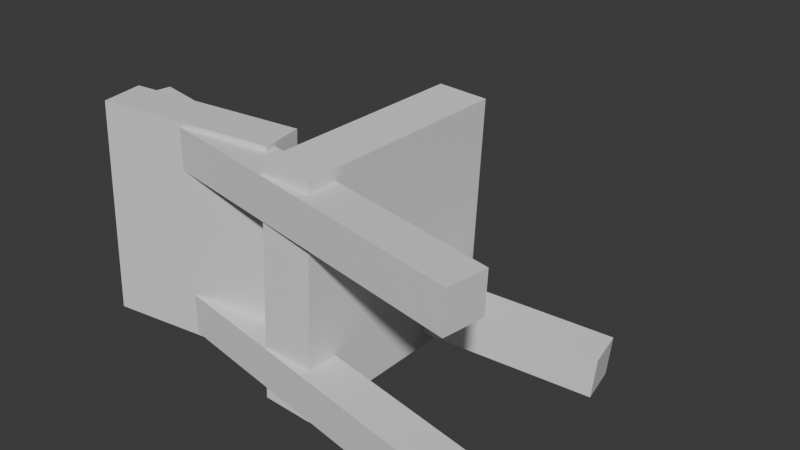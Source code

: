 # Source: BrokenChair.blend  (saved by Blender 4.3.32; exported with 4.5.12 LTS)
import bpy
from mathutils import Matrix  # noqa: F401  (used for matrix-valued properties, if any)

bpy.ops.wm.read_factory_settings(use_empty=True)
scene = bpy.context.scene
scene.name = 'Scene'

# ---- collections
col_collection = bpy.data.collections.new('Collection'); scene.collection.children.link(col_collection)

# ---- materials (node trees are filled in below, after node groups)
mat_material = bpy.data.materials.new('Material')
mat_material.alpha_threshold = 0.0
mat_material.roughness = 0.5
mat_material.line_color = (0.0, 0.0, 0.0, 1.0)
mat_material_001 = bpy.data.materials.new('Material.001')
mat_material_001.alpha_threshold = 0.0
mat_material_001.roughness = 0.5
mat_material_001.line_color = (0.0, 0.0, 0.0, 1.0)
mat_material_002 = bpy.data.materials.new('Material.002')
mat_material_002.alpha_threshold = 0.0
mat_material_002.roughness = 0.5
mat_material_002.line_color = (0.0, 0.0, 0.0, 1.0)
mat_material_003 = bpy.data.materials.new('Material.003')
mat_material_003.alpha_threshold = 0.0
mat_material_003.roughness = 0.5
mat_material_003.line_color = (0.0, 0.0, 0.0, 1.0)
mat_material_004 = bpy.data.materials.new('Material.004')
mat_material_004.alpha_threshold = 0.0
mat_material_004.roughness = 0.5
mat_material_004.line_color = (0.0, 0.0, 0.0, 1.0)

# ---- material node trees
mat_material.use_nodes = True; mat_material.node_tree.nodes.clear()
_N = mat_material.node_tree.nodes; _L = mat_material.node_tree.links
n0 = _N.new('ShaderNodeOutputMaterial'); n0.name = 'Material Output'; n0.location = (300, 300)
n1 = _N.new('ShaderNodeBsdfPrincipled'); n1.name = 'Principled BSDF'; n1.location = (10, 300)
n1.inputs[3].default_value = 1.45
_L.new(n1.outputs[0], n0.inputs[0])
n0.is_active_output = True
mat_material_001.use_nodes = True; mat_material_001.node_tree.nodes.clear()
_N = mat_material_001.node_tree.nodes; _L = mat_material_001.node_tree.links
n0 = _N.new('ShaderNodeOutputMaterial'); n0.name = 'Material Output'; n0.location = (300, 300)
n1 = _N.new('ShaderNodeBsdfPrincipled'); n1.name = 'Principled BSDF'; n1.location = (10, 300)
n1.inputs[3].default_value = 1.45
_L.new(n1.outputs[0], n0.inputs[0])
n0.is_active_output = True
mat_material_002.use_nodes = True; mat_material_002.node_tree.nodes.clear()
_N = mat_material_002.node_tree.nodes; _L = mat_material_002.node_tree.links
n0 = _N.new('ShaderNodeOutputMaterial'); n0.name = 'Material Output'; n0.location = (300, 300)
n1 = _N.new('ShaderNodeBsdfPrincipled'); n1.name = 'Principled BSDF'; n1.location = (10, 300)
n1.inputs[3].default_value = 1.45
_L.new(n1.outputs[0], n0.inputs[0])
n0.is_active_output = True
mat_material_003.use_nodes = True; mat_material_003.node_tree.nodes.clear()
_N = mat_material_003.node_tree.nodes; _L = mat_material_003.node_tree.links
n0 = _N.new('ShaderNodeOutputMaterial'); n0.name = 'Material Output'; n0.location = (300, 300)
n1 = _N.new('ShaderNodeBsdfPrincipled'); n1.name = 'Principled BSDF'; n1.location = (10, 300)
n1.inputs[3].default_value = 1.45
_L.new(n1.outputs[0], n0.inputs[0])
n0.is_active_output = True
mat_material_004.use_nodes = True; mat_material_004.node_tree.nodes.clear()
_N = mat_material_004.node_tree.nodes; _L = mat_material_004.node_tree.links
n0 = _N.new('ShaderNodeOutputMaterial'); n0.name = 'Material Output'; n0.location = (300, 300)
n1 = _N.new('ShaderNodeBsdfPrincipled'); n1.name = 'Principled BSDF'; n1.location = (10, 300)
n1.inputs[3].default_value = 1.45
_L.new(n1.outputs[0], n0.inputs[0])
n0.is_active_output = True

# ---- world
world_world = bpy.data.worlds.new('World'); scene.world = world_world
world_world.use_nodes = True; world_world.node_tree.nodes.clear()
_N = world_world.node_tree.nodes; _L = world_world.node_tree.links
n0 = _N.new('ShaderNodeOutputWorld'); n0.name = 'World Output'; n0.location = (300, 300)
n1 = _N.new('ShaderNodeBackground'); n1.name = 'Background'; n1.location = (10, 300)
n1.inputs[0].default_value = (0.05088, 0.05088, 0.05088, 1.0)
_L.new(n1.outputs[0], n0.inputs[0])
n0.is_active_output = True
world_world.color = (0.05088, 0.05088, 0.05088)
world_world.sun_shadow_jitter_overblur = 0.0

# ---- meshes
me_cube = bpy.data.meshes.new('Cube')
me_cube.from_pydata([(1.0, 1.0, 1.0), (1.0, 1.0, -1.0), (1.0, -1.0, 1.0), (1.0, -1.0, -1.0), (-1.0, 1.0, 1.0), (-1.0, 1.0, -1.0), (-1.0, -1.0, 1.0), (-1.0, -1.0, -1.0)], [], [(0, 4, 6, 2), (3, 2, 6, 7), (7, 6, 4, 5), (5, 1, 3, 7), (1, 0, 2, 3), (5, 4, 0, 1)])
_uv = me_cube.uv_layers.new(name='UVMap')
_uv.uv.foreach_set('vector', [0.625, 0.5, 0.875, 0.5, 0.875, 0.75, 0.625, 0.75, 0.375, 0.75, 0.625, 0.75, 0.625, 1.0, 0.375, 1.0, 0.375, 0.0, 0.625, 0.0, 0.625, 0.25, 0.375, 0.25, 0.125, 0.5, 0.375, 0.5, 0.375, 0.75, 0.125, 0.75, 0.375, 0.5, 0.625, 0.5, 0.625, 0.75, 0.375, 0.75, 0.375, 0.25, 0.625, 0.25, 0.625, 0.5, 0.375, 0.5])
me_cube.materials.append(mat_material)
me_cube.use_mirror_vertex_groups = False
me_cube.update()
me_cube_001 = bpy.data.meshes.new('Cube.001')
me_cube_001.from_pydata([(1.0, 1.0, 1.0), (1.0, 1.0, -1.0), (1.0, -1.0, 1.0), (1.0, -1.0, -1.0), (-1.0, 1.0, 1.0), (-1.0, 1.0, -1.0), (-1.0, -1.0, 1.0), (-1.0, -1.0, -1.0)], [], [(0, 4, 6, 2), (3, 2, 6, 7), (7, 6, 4, 5), (5, 1, 3, 7), (1, 0, 2, 3), (5, 4, 0, 1)])
_uv = me_cube_001.uv_layers.new(name='UVMap')
_uv.uv.foreach_set('vector', [0.625, 0.5, 0.875, 0.5, 0.875, 0.75, 0.625, 0.75, 0.375, 0.75, 0.625, 0.75, 0.625, 1.0, 0.375, 1.0, 0.375, 0.0, 0.625, 0.0, 0.625, 0.25, 0.375, 0.25, 0.125, 0.5, 0.375, 0.5, 0.375, 0.75, 0.125, 0.75, 0.375, 0.5, 0.625, 0.5, 0.625, 0.75, 0.375, 0.75, 0.375, 0.25, 0.625, 0.25, 0.625, 0.5, 0.375, 0.5])
me_cube_001.materials.append(mat_material_001)
me_cube_001.use_mirror_vertex_groups = False
me_cube_001.update()
me_cube_002 = bpy.data.meshes.new('Cube.002')
me_cube_002.from_pydata([(1.0, 1.0, 1.0), (1.0, 1.0, -1.0), (1.0, -1.0, 1.0), (1.0, -1.0, -1.0), (-1.0, 1.0, 1.0), (-1.0, 1.0, -1.0), (-1.0, -1.0, 1.0), (-1.0, -1.0, -1.0)], [], [(0, 4, 6, 2), (3, 2, 6, 7), (7, 6, 4, 5), (5, 1, 3, 7), (1, 0, 2, 3), (5, 4, 0, 1)])
_uv = me_cube_002.uv_layers.new(name='UVMap')
_uv.uv.foreach_set('vector', [0.625, 0.5, 0.875, 0.5, 0.875, 0.75, 0.625, 0.75, 0.375, 0.75, 0.625, 0.75, 0.625, 1.0, 0.375, 1.0, 0.375, 0.0, 0.625, 0.0, 0.625, 0.25, 0.375, 0.25, 0.125, 0.5, 0.375, 0.5, 0.375, 0.75, 0.125, 0.75, 0.375, 0.5, 0.625, 0.5, 0.625, 0.75, 0.375, 0.75, 0.375, 0.25, 0.625, 0.25, 0.625, 0.5, 0.375, 0.5])
me_cube_002.materials.append(mat_material_002)
me_cube_002.use_mirror_vertex_groups = False
me_cube_002.update()
me_cube_003 = bpy.data.meshes.new('Cube.003')
me_cube_003.from_pydata([(1.0, 1.0, 1.0), (1.0, 1.0, -1.0), (1.0, -1.0, 1.0), (1.0, -1.0, -1.0), (-1.0, 1.0, 1.0), (-1.0, 1.0, -1.0), (-1.0, -1.0, 1.0), (-1.0, -1.0, -1.0)], [], [(0, 4, 6, 2), (3, 2, 6, 7), (7, 6, 4, 5), (5, 1, 3, 7), (1, 0, 2, 3), (5, 4, 0, 1)])
_uv = me_cube_003.uv_layers.new(name='UVMap')
_uv.uv.foreach_set('vector', [0.625, 0.5, 0.875, 0.5, 0.875, 0.75, 0.625, 0.75, 0.375, 0.75, 0.625, 0.75, 0.625, 1.0, 0.375, 1.0, 0.375, 0.0, 0.625, 0.0, 0.625, 0.25, 0.375, 0.25, 0.125, 0.5, 0.375, 0.5, 0.375, 0.75, 0.125, 0.75, 0.375, 0.5, 0.625, 0.5, 0.625, 0.75, 0.375, 0.75, 0.375, 0.25, 0.625, 0.25, 0.625, 0.5, 0.375, 0.5])
me_cube_003.materials.append(mat_material_003)
me_cube_003.use_mirror_vertex_groups = False
me_cube_003.update()
me_cube_004 = bpy.data.meshes.new('Cube.004')
me_cube_004.from_pydata([(-1.0, -1.0, -1.0), (-1.0, -1.0, 1.0), (-1.0, 1.0, -1.0), (-1.0, 1.0, 1.0), (1.0, -1.0, -1.0), (1.0, -1.0, 1.0), (1.0, 1.0, -1.0), (1.0, 1.0, 1.0)], [], [(0, 1, 3, 2), (2, 3, 7, 6), (6, 7, 5, 4), (4, 5, 1, 0), (2, 6, 4, 0), (7, 3, 1, 5)])
_uv = me_cube_004.uv_layers.new(name='UVMap')
_uv.uv.foreach_set('vector', [0.375, 0.0, 0.625, 0.0, 0.625, 0.25, 0.375, 0.25, 0.375, 0.25, 0.625, 0.25, 0.625, 0.5, 0.375, 0.5, 0.375, 0.5, 0.625, 0.5, 0.625, 0.75, 0.375, 0.75, 0.375, 0.75, 0.625, 0.75, 0.625, 1.0, 0.375, 1.0, 0.125, 0.5, 0.375, 0.5, 0.375, 0.75, 0.125, 0.75, 0.625, 0.5, 0.875, 0.5, 0.875, 0.75, 0.625, 0.75])
me_cube_004.update()
me_cube_005 = bpy.data.meshes.new('Cube.005')
me_cube_005.from_pydata([(1.0, 1.0, 1.0), (1.0, 1.0, -1.0), (1.0, -1.0, 1.0), (1.0, -1.0, -1.0), (-1.0, 1.0, 1.0), (-1.0, 1.0, -1.0), (-1.0, -1.0, 1.0), (-1.0, -1.0, -1.0)], [], [(0, 4, 6, 2), (3, 2, 6, 7), (7, 6, 4, 5), (5, 1, 3, 7), (1, 0, 2, 3), (5, 4, 0, 1)])
_uv = me_cube_005.uv_layers.new(name='UVMap')
_uv.uv.foreach_set('vector', [0.625, 0.5, 0.875, 0.5, 0.875, 0.75, 0.625, 0.75, 0.375, 0.75, 0.625, 0.75, 0.625, 1.0, 0.375, 1.0, 0.375, 0.0, 0.625, 0.0, 0.625, 0.25, 0.375, 0.25, 0.125, 0.5, 0.375, 0.5, 0.375, 0.75, 0.125, 0.75, 0.375, 0.5, 0.625, 0.5, 0.625, 0.75, 0.375, 0.75, 0.375, 0.25, 0.625, 0.25, 0.625, 0.5, 0.375, 0.5])
me_cube_005.materials.append(mat_material_004)
me_cube_005.use_mirror_vertex_groups = False
me_cube_005.update()

# ---- objects
ob_cube = bpy.data.objects.new('Cube', me_cube)
ob_cube_001 = bpy.data.objects.new('Cube.001', me_cube_001)
ob_cube_002 = bpy.data.objects.new('Cube.002', me_cube_002)
ob_cube_003 = bpy.data.objects.new('Cube.003', me_cube_003)
ob_cube_004 = bpy.data.objects.new('Cube.004', me_cube_004)
ob_cube_005 = bpy.data.objects.new('Cube.005', me_cube_005)

# ---- transforms, parenting, visibility, modifiers, constraints
ob_cube.location = (0.3589, -0.03102, 0.0321)
ob_cube.rotation_euler = (0.0, -1.521, -0.1452)
ob_cube.scale = (0.12, 0.12, 1.2)
ob_cube.lock_rotations_4d = False
ob_cube.empty_display_type = 'ARROWS'
ob_cube.lineart.crease_threshold = 0.0
ob_cube_001.location = (0.9788, 0.9604, 0.001058)
ob_cube_001.rotation_euler = (0.09853, -1.471, 0.09919)
ob_cube_001.scale = (0.12, 0.12, 0.6)
ob_cube_001.lock_rotations_4d = False
ob_cube_001.empty_display_type = 'ARROWS'
ob_cube_001.lineart.crease_threshold = 0.0
ob_cube_002.location = (-0.2787, 1.436, -0.07239)
ob_cube_002.rotation_euler = (-1.481, -1.027, 3.188)
ob_cube_002.scale = (0.12, 0.12, 0.6)
ob_cube_002.lock_rotations_4d = False
ob_cube_002.empty_display_type = 'ARROWS'
ob_cube_002.lineart.crease_threshold = 0.0
ob_cube_003.location = (0.4181, -0.03771, 1.008)
ob_cube_003.rotation_euler = (0.0, -1.521, -0.1452)
ob_cube_003.scale = (0.12, 0.12, 1.2)
ob_cube_003.lock_rotations_4d = False
ob_cube_003.empty_display_type = 'ARROWS'
ob_cube_003.lineart.crease_threshold = 0.0
ob_cube_004.location = (0.4856, 0.5338, 0.5122)
ob_cube_004.rotation_euler = (0.0, -1.521, 0.0)
ob_cube_004.scale = (0.68, 0.67, 0.15)
ob_cube_005.location = (-0.3362, 0.07416, 0.5606)
ob_cube_005.rotation_euler = (-0.0, -3.096, 0.1824)
ob_cube_005.scale = (0.51, 0.13, 0.63)
ob_cube_005.lock_rotations_4d = False
ob_cube_005.empty_display_type = 'ARROWS'
ob_cube_005.lineart.crease_threshold = 0.0

# ---- collection membership
col_collection.objects.link(ob_cube)
col_collection.objects.link(ob_cube_001)
col_collection.objects.link(ob_cube_002)
col_collection.objects.link(ob_cube_003)
col_collection.objects.link(ob_cube_004)
col_collection.objects.link(ob_cube_005)

# ---- scene / render settings (as saved in the file)
scene.frame_start = 1; scene.frame_end = 250; scene.frame_set(1)
scene.render.engine = 'BLENDER_EEVEE_NEXT'
bpy.context.view_layer.update()

# ---- added for rendering (the .blend has no active camera and no usable light): camera, sun
cam_auto = bpy.data.cameras.new('AutoCamera')
cam_auto.lens = 50.0
cam_auto.sensor_width = 36.0
cam_auto.clip_end = 1000.0
ob_auto_camera = bpy.data.objects.new('AutoCamera', cam_auto)
scene.collection.objects.link(ob_auto_camera)
ob_auto_camera.location = (3.85312, -3.32166, 3.26132)
ob_auto_camera.rotation_euler = (1.09748, -7.21219e-08, 0.694738)
scene.camera = ob_auto_camera
light_auto_sun = bpy.data.lights.new('AutoSun', 'SUN')
light_auto_sun.energy = 3.0
light_auto_sun.angle = 0.0523599
ob_auto_sun = bpy.data.objects.new('AutoSun', light_auto_sun)
scene.collection.objects.link(ob_auto_sun)
ob_auto_sun.rotation_euler = (0.872665, 0.174533, 0.523599)
bpy.context.view_layer.update()
